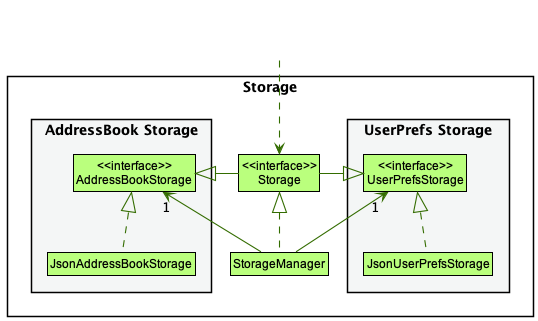

The diagram above was rendered by PlantUML. Its source (embedded in the PNG):
@startuml
!include style.puml
skinparam arrowThickness 1.1
skinparam arrowColor STORAGE_COLOR_T4
skinparam classBackgroundColor STORAGE_COLOR

' @@author arrow from nowhere adapted from Anthony-Gaudino
' https://forum.plantuml.net/6378/inwards-outwards-arrow-to-from-a-class-from-to-nowhere
skinparam rectangle {
    BorderColor<<i>> transparent
    FontColor<<i>> transparent
    StereotypeFontColor<<i>> transparent
}

rectangle invis <<i>> {
}
' @@author

package Storage {

package "UserPrefs Storage" #F4F6F6{
Class "<<interface>>\nUserPrefsStorage" as UserPrefsStorage
Class JsonUserPrefsStorage
}

Class "<<interface>>\nStorage" as Storage
Class StorageManager

package "AddressBook Storage" #F4F6F6{
Class "<<interface>>\nAddressBookStorage" as AddressBookStorage
Class JsonAddressBookStorage
}

}

invis ..> Storage

StorageManager .up.|> Storage
StorageManager -up-> "1" UserPrefsStorage
StorageManager -up-> "1" AddressBookStorage

Storage --left--|> UserPrefsStorage
Storage --right--|> AddressBookStorage

JsonUserPrefsStorage .up.|> UserPrefsStorage
JsonAddressBookStorage .up.|> AddressBookStorage

@enduml